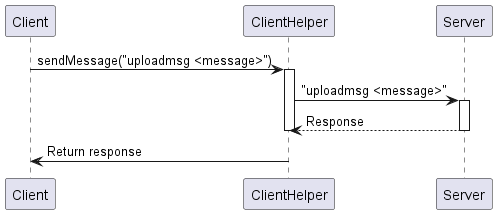

The diagram above was rendered by PlantUML. Its source (embedded in the PNG):
@startuml
participant Client
participant ClientHelper
participant Server

Client -> ClientHelper: sendMessage("uploadmsg <message>")
activate ClientHelper
ClientHelper -> Server: "uploadmsg <message>"
activate Server
Server --> ClientHelper: Response
deactivate Server
deactivate ClientHelper

ClientHelper -> Client: Return response
deactivate ClientHelper

@enduml